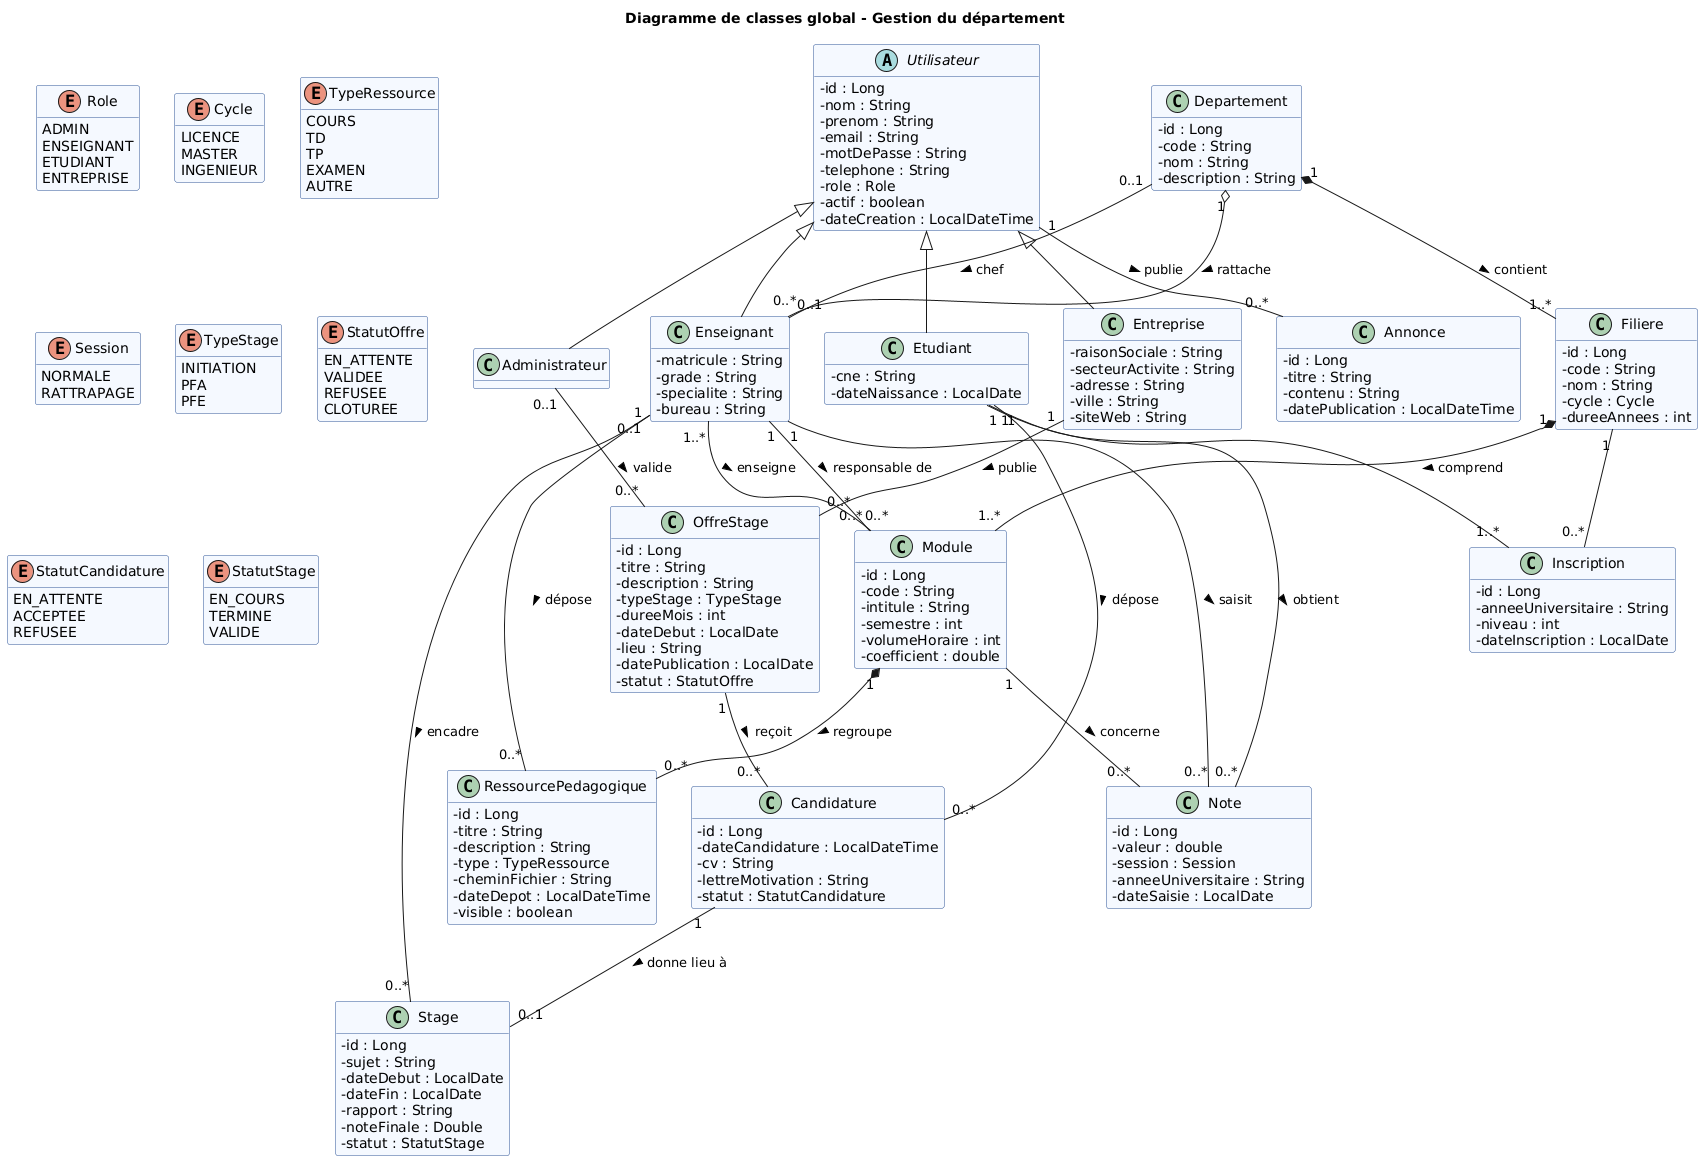

The diagram above was rendered by PlantUML. Its source (embedded in the PNG):
@startuml diagramme_classes_global
title Diagramme de classes global - Gestion du département
skinparam classAttributeIconSize 0
skinparam class {
  BackgroundColor #F5F9FF
  BorderColor #2F5597
}
hide empty methods

' ================= Utilisateurs =================
abstract class Utilisateur {
  - id : Long
  - nom : String
  - prenom : String
  - email : String
  - motDePasse : String
  - telephone : String
  - role : Role
  - actif : boolean
  - dateCreation : LocalDateTime
}

class Administrateur {
}

class Enseignant {
  - matricule : String
  - grade : String
  - specialite : String
  - bureau : String
}

class Etudiant {
  - cne : String
  - dateNaissance : LocalDate
}

class Entreprise {
  - raisonSociale : String
  - secteurActivite : String
  - adresse : String
  - ville : String
  - siteWeb : String
}

Utilisateur <|-- Administrateur
Utilisateur <|-- Enseignant
Utilisateur <|-- Etudiant
Utilisateur <|-- Entreprise

' ================= Structure pédagogique =================
class Departement {
  - id : Long
  - code : String
  - nom : String
  - description : String
}

class Filiere {
  - id : Long
  - code : String
  - nom : String
  - cycle : Cycle
  - dureeAnnees : int
}

class Module {
  - id : Long
  - code : String
  - intitule : String
  - semestre : int
  - volumeHoraire : int
  - coefficient : double
}

class Inscription {
  - id : Long
  - anneeUniversitaire : String
  - niveau : int
  - dateInscription : LocalDate
}

class RessourcePedagogique {
  - id : Long
  - titre : String
  - description : String
  - type : TypeRessource
  - cheminFichier : String
  - dateDepot : LocalDateTime
  - visible : boolean
}

class Note {
  - id : Long
  - valeur : double
  - session : Session
  - anneeUniversitaire : String
  - dateSaisie : LocalDate
}

class Annonce {
  - id : Long
  - titre : String
  - contenu : String
  - datePublication : LocalDateTime
}

' ================= Stages =================
class OffreStage {
  - id : Long
  - titre : String
  - description : String
  - typeStage : TypeStage
  - dureeMois : int
  - dateDebut : LocalDate
  - lieu : String
  - datePublication : LocalDate
  - statut : StatutOffre
}

class Candidature {
  - id : Long
  - dateCandidature : LocalDateTime
  - cv : String
  - lettreMotivation : String
  - statut : StatutCandidature
}

class Stage {
  - id : Long
  - sujet : String
  - dateDebut : LocalDate
  - dateFin : LocalDate
  - rapport : String
  - noteFinale : Double
  - statut : StatutStage
}

' ================= Énumérations =================
enum Role {
  ADMIN
  ENSEIGNANT
  ETUDIANT
  ENTREPRISE
}
enum Cycle {
  LICENCE
  MASTER
  INGENIEUR
}
enum TypeRessource {
  COURS
  TD
  TP
  EXAMEN
  AUTRE
}
enum Session {
  NORMALE
  RATTRAPAGE
}
enum TypeStage {
  INITIATION
  PFA
  PFE
}
enum StatutOffre {
  EN_ATTENTE
  VALIDEE
  REFUSEE
  CLOTUREE
}
enum StatutCandidature {
  EN_ATTENTE
  ACCEPTEE
  REFUSEE
}
enum StatutStage {
  EN_COURS
  TERMINE
  VALIDE
}

' ================= Associations =================
Departement "1" *-- "1..*" Filiere : contient >
Departement "1" o-- "0..*" Enseignant : rattache >
Departement "0..1" -- "0..1" Enseignant : chef >

Filiere "1" *-- "1..*" Module : comprend >
Filiere "1" -- "0..*" Inscription
Etudiant "1" -- "1..*" Inscription

Enseignant "1" -- "0..*" Module : responsable de >
Enseignant "1..*" -- "0..*" Module : enseigne >

Module "1" *-- "0..*" RessourcePedagogique : regroupe >
Enseignant "1" -- "0..*" RessourcePedagogique : dépose >

Etudiant "1" -- "0..*" Note : obtient >
Module "1" -- "0..*" Note : concerne >
Enseignant "1" -- "0..*" Note : saisit >

Utilisateur "1" -- "0..*" Annonce : publie >

Entreprise "1" -- "0..*" OffreStage : publie >
Administrateur "0..1" -- "0..*" OffreStage : valide >
OffreStage "1" -- "0..*" Candidature : reçoit >
Etudiant "1" -- "0..*" Candidature : dépose >
Candidature "1" -- "0..1" Stage : donne lieu à >
Enseignant "0..1" -- "0..*" Stage : encadre >
@enduml